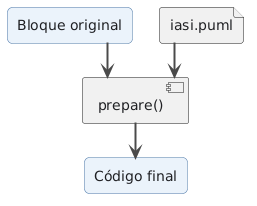

The diagram above was rendered by PlantUML. Its source (embedded in the PNG):
@startuml
' =============================================================================
' IASI PlantUML Library
' Ingeniería Asistida por Sistemas Inteligentes
' =============================================================================

' -----------------------------------------------------------------------------
' Global style
' -----------------------------------------------------------------------------

skinparam backgroundColor transparent
skinparam shadowing false
skinparam linetype ortho

skinparam defaultFontName "Segoe UI"
skinparam defaultFontSize 14
skinparam defaultFontColor #202124

skinparam ArrowColor #4A4A4A
skinparam ArrowThickness 2

skinparam rectangle {
    BorderColor #4E79A7
    BackgroundColor #EAF2FB
    FontColor #202124
    RoundCorner 10
}

skinparam package {
    BorderColor #7A7A7A
    BackgroundColor #F6F8FA
    FontColor #202124
}

skinparam note {
    BorderColor #C8A951
    BackgroundColor #FFF8DC
    FontColor #202124
}

skinparam title {
    FontSize 18
    FontStyle bold
    FontColor #202124
}

skinparam nodesep 28
skinparam ranksep 34
' skinparam padding 10

' -----------------------------------------------------------------------------
' Semantic palette
' -----------------------------------------------------------------------------

!define IASI_COLOR_KNOWLEDGE   #EAF2FB
!define IASI_BORDER_KNOWLEDGE  #4E79A7

!define IASI_COLOR_PROCESS     #F1EAF8
!define IASI_BORDER_PROCESS    #7A5AA6

!define IASI_COLOR_SPEC        #EDE7F6
!define IASI_BORDER_SPEC       #6F52A3

!define IASI_COLOR_IMPLEMENT   #EAF6EA
!define IASI_BORDER_IMPLEMENT  #4D8B57

!define IASI_COLOR_VERIFY      #FFF0D9
!define IASI_BORDER_VERIFY     #C7852E

!define IASI_COLOR_EVIDENCE    #F0F0F0
!define IASI_BORDER_EVIDENCE   #777777

!define IASI_COLOR_DECISION    #FCE8F1
!define IASI_BORDER_DECISION   #A94F7A

!define IASI_COLOR_EXTERNAL    #F7F7F7
!define IASI_BORDER_EXTERNAL   #9A9A9A

!define IASI_COLOR_WARNING     #FFF4CC
!define IASI_BORDER_WARNING    #B48A00

' -----------------------------------------------------------------------------
' Semantic elements
' -----------------------------------------------------------------------------

!unquoted procedure IASI_KNOWLEDGE(alias, label)
rectangle label as alias IASI_COLOR_KNOWLEDGE IASI_BORDER_KNOWLEDGE
!endprocedure

!unquoted procedure IASI_PROCESS(alias, label)
rectangle label as alias IASI_COLOR_PROCESS IASI_BORDER_PROCESS
!endprocedure

!unquoted procedure IASI_SPEC(alias, label)
rectangle label as alias IASI_COLOR_SPEC IASI_BORDER_SPEC
!endprocedure

!unquoted procedure IASI_IMPLEMENTATION(alias, label)
rectangle label as alias IASI_COLOR_IMPLEMENT IASI_BORDER_IMPLEMENT
!endprocedure

!unquoted procedure IASI_VERIFICATION(alias, label)
rectangle label as alias IASI_COLOR_VERIFY IASI_BORDER_VERIFY
!endprocedure

!unquoted procedure IASI_EVIDENCE(alias, label)
rectangle label as alias IASI_COLOR_EVIDENCE IASI_BORDER_EVIDENCE
!endprocedure

!unquoted procedure IASI_DECISION(alias, label)
rectangle label as alias IASI_COLOR_DECISION IASI_BORDER_DECISION
!endprocedure

!unquoted procedure IASI_EXTERNAL(alias, label)
rectangle label as alias IASI_COLOR_EXTERNAL IASI_BORDER_EXTERNAL
!endprocedure

!unquoted procedure IASI_WARNING(alias, label)
rectangle label as alias IASI_COLOR_WARNING IASI_BORDER_WARNING
!endprocedure

' -----------------------------------------------------------------------------
' Semantic relations
' -----------------------------------------------------------------------------

!unquoted procedure IASI_FLOW(from, to)
from --> to
!endprocedure

!unquoted procedure IASI_FLOW_LABELED(from, to, label)
from --> to : label
!endprocedure

!unquoted procedure IASI_FEEDBACK(from, to)
from ..> to
!endprocedure

!unquoted procedure IASI_FEEDBACK_LABELED(from, to, label)
from ..> to : label
!endprocedure

!unquoted procedure IASI_TRACE(from, to)
from .> to
!endprocedure

!unquoted procedure IASI_TRACE_LABELED(from, to, label)
from .> to : label
!endprocedure

!unquoted procedure IASI_DEPENDS(from, to)
from --> to
!endprocedure

!unquoted procedure IASI_DEPENDS_LABELED(from, to, label)
from --> to : label
!endprocedure



rectangle "Bloque original" as Source
file "iasi.puml" as Style
component "prepare()" as Prepare
rectangle "Código final" as Final

Source --> Prepare
Style --> Prepare
Prepare --> Final

@enduml